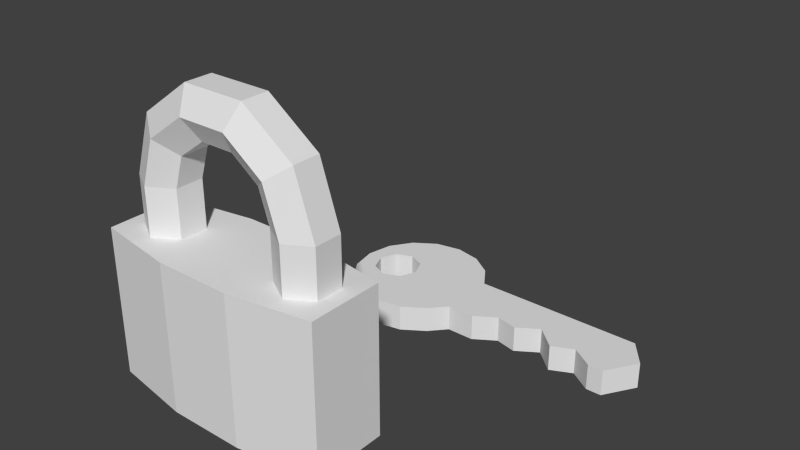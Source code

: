 # Source: crypto-lock.blend  (saved by Blender 2.72.0; exported with 4.5.12 LTS)
import bpy
from mathutils import Matrix  # noqa: F401  (used for matrix-valued properties, if any)

bpy.ops.wm.read_factory_settings(use_empty=True)
scene = bpy.context.scene
scene.name = 'Scene'

# ---- collections
col_collection_1 = bpy.data.collections.new('Collection 1'); scene.collection.children.link(col_collection_1)

# ---- materials (node trees are filled in below, after node groups)
mat_material = bpy.data.materials.new('Material')
mat_material.alpha_threshold = 0.0
mat_material.use_transparent_shadow = False
mat_material.roughness = 0.5
mat_material.line_color = (0.0, 0.0, 0.0, 1.0)

# ---- material node trees

# ---- world
world_world = bpy.data.worlds.new('World'); scene.world = world_world
world_world.color = (0.05088, 0.05088, 0.05088)
world_world.use_sun_shadow = False
world_world.sun_shadow_jitter_overblur = 0.0
world_world.cycles.sampling_method = 'MANUAL'
world_world.cycles.sample_map_resolution = 256

# ---- meshes
me_cube = bpy.data.meshes.new('Cube')
me_cube.from_pydata([(-1.386e-08, 2.566, 0.0), (-0.2167, 2.523, 0.0), (-0.4004, 2.4, 0.0), (-0.5231, 2.217, 0.0), (-0.5662, 2.0, 0.0), (-0.5231, 1.783, 0.0), (-0.4004, 1.6, 0.0), (-0.2167, 1.477, 0.0), (-9.935e-08, 1.434, 0.0), (0.2167, 1.477, 0.0), (0.4004, 1.6, 0.0), (0.5231, 1.737, 0.0), (0.5662, 2.0, 0.0), (0.5231, 2.217, 0.0), (0.4004, 2.4, 0.0), (0.2167, 2.523, 0.0), (1.95, 1.737, 0.0), (2.114, 2.0, 0.0), (1.95, 2.217, 0.0), (0.7514, 1.737, 0.0), (1.823, 1.737, -1.316e-10), (0.93, 1.853, -2.193e-11), (1.109, 1.812, -4.386e-11), (1.287, 1.928, -6.579e-11), (1.466, 1.767, -8.772e-11), (1.645, 1.853, -1.096e-10), (-0.2413, 2.197, 0.0), (-0.3804, 2.139, 0.0), (-0.4381, 2.0, 0.0), (-0.3804, 1.861, 0.0), (-0.2413, 1.803, 0.0), (-0.1021, 1.861, 0.0), (-0.04451, 2.0, 0.0), (-0.1021, 2.139, 0.0), (-0.2167, 2.523, 0.2183), (-1.386e-08, 2.566, 0.2183), (-0.4004, 2.4, 0.2183), (-0.5231, 2.217, 0.2183), (-0.5662, 2.0, 0.2183), (-0.5231, 1.783, 0.2183), (-0.4004, 1.6, 0.2183), (-0.2167, 1.477, 0.2183), (-9.935e-08, 1.434, 0.2183), (0.2167, 1.477, 0.2183), (0.4004, 1.6, 0.2183), (0.5231, 1.737, 0.2183), (0.5662, 2.0, 0.2183), (0.5231, 2.217, 0.2183), (0.4004, 2.4, 0.2183), (0.2167, 2.523, 0.2183), (2.114, 2.0, 0.2183), (1.95, 1.737, 0.2183), (1.95, 2.217, 0.2183), (0.7514, 1.737, 0.2183), (1.645, 1.853, 0.2183), (1.823, 1.737, 0.2183), (0.93, 1.853, 0.2183), (1.109, 1.812, 0.2183), (1.287, 1.928, 0.2183), (1.466, 1.767, 0.2183), (-0.3804, 2.139, 0.2183), (-0.2413, 2.197, 0.2183), (-0.4381, 2.0, 0.2183), (-0.3804, 1.861, 0.2183), (-0.2413, 1.803, 0.2183), (-0.1021, 1.861, 0.2183), (-0.04451, 2.0, 0.2183), (-0.1021, 2.139, 0.2183), (-1.0, -0.3164, 1.25), (-1.0, 0.3164, 1.25), (-1.0, -0.3164, 0.0), (-1.0, 0.3164, 0.0), (-0.3214, 0.4265, 1.25), (-0.3214, -0.4265, 1.25), (-0.3214, 0.4265, 0.0), (-0.3214, -0.4265, 0.0), (1.0, -0.3164, 1.25), (1.0, 0.3164, 1.25), (1.0, -0.3164, 0.0), (1.0, 0.3164, 0.0), (0.3214, 0.4265, 1.25), (0.3214, -0.4265, 1.25), (0.3214, 0.4265, 0.0), (0.3214, -0.4265, 0.0), (0.6607, 0.2334, 1.25), (0.4586, 0.1167, 1.25), (0.4586, -0.1167, 1.25), (0.6607, -0.2334, 1.25), (0.8628, -0.1167, 1.25), (0.8628, 0.1167, 1.25), (0.6607, 0.2334, 1.647), (0.4586, 0.1167, 1.647), (0.4586, -0.1167, 1.647), (0.6607, -0.2334, 1.647), (0.8628, -0.1167, 1.647), (0.8628, 0.1167, 1.647), (-0.6607, -0.2334, 1.25), (-0.4586, -0.1167, 1.25), (-0.4586, 0.1167, 1.25), (-0.6607, 0.2334, 1.25), (-0.8628, 0.1167, 1.25), (-0.8628, -0.1167, 1.25), (-0.6607, -0.2334, 1.647), (-0.4586, -0.1167, 1.647), (-0.4586, 0.1167, 1.647), (-0.6607, 0.2334, 1.647), (-0.8628, 0.1167, 1.647), (-0.8628, -0.1167, 1.647), (0.5345, 0.2334, 2.036), (0.371, 0.1167, 1.917), (0.371, -0.1167, 1.917), (0.5345, -0.2334, 2.036), (0.698, -0.1167, 2.155), (0.698, 0.1167, 2.155), (0.2042, 0.2334, 2.276), (0.1417, 0.1167, 2.084), (0.1417, -0.1167, 2.084), (0.2042, -0.2334, 2.276), (0.2666, -0.1167, 2.468), (0.2666, 0.1167, 2.468), (-0.2042, 0.2334, 2.276), (-0.1417, 0.1167, 2.084), (-0.1417, -0.1167, 2.084), (-0.2042, -0.2334, 2.276), (-0.2666, -0.1167, 2.468), (-0.2666, 0.1167, 2.468), (-0.5345, 0.2334, 2.036), (-0.371, 0.1167, 1.917), (-0.371, -0.1167, 1.917), (-0.5345, -0.2334, 2.036), (-0.698, -0.1167, 2.155), (-0.698, 0.1167, 2.155)], [], [(4, 28, 29, 6, 5), (18, 17, 16, 20, 25, 24, 23, 22, 21, 19, 11, 12, 13), (6, 29, 30, 8, 7), (8, 30, 31, 10, 9), (10, 31, 32, 12, 11), (12, 32, 33, 14, 13), (14, 33, 26, 0, 15), (0, 26, 27, 2, 1), (2, 27, 28, 4, 3), (38, 39, 40, 63, 62), (52, 47, 46, 45, 53, 56, 57, 58, 59, 54, 55, 51, 50), (40, 41, 42, 64, 63), (42, 43, 44, 65, 64), (44, 45, 46, 66, 65), (46, 47, 48, 67, 66), (48, 49, 35, 61, 67), (35, 34, 36, 60, 61), (36, 37, 38, 62, 60), (14, 15, 49, 48), (1, 2, 36, 34), (28, 27, 60, 62), (15, 0, 35, 49), (2, 3, 37, 36), (29, 28, 62, 63), (16, 17, 50, 51), (3, 4, 38, 37), (30, 29, 63, 64), (17, 18, 52, 50), (4, 5, 39, 38), (31, 30, 64, 65), (18, 13, 47, 52), (5, 6, 40, 39), (32, 31, 65, 66), (11, 19, 53, 45), (6, 7, 41, 40), (33, 32, 66, 67), (25, 20, 55, 54), (7, 8, 42, 41), (26, 33, 67, 61), (20, 16, 51, 55), (8, 9, 43, 42), (19, 21, 56, 53), (9, 10, 44, 43), (21, 22, 57, 56), (10, 11, 45, 44), (22, 23, 58, 57), (23, 24, 59, 58), (24, 25, 54, 59), (13, 14, 48, 47), (0, 1, 34, 35), (27, 26, 61, 60), (75, 73, 68, 70), (70, 68, 69, 71), (72, 74, 71, 69), (74, 75, 70, 71), (75, 83, 81, 73), (74, 82, 83, 75), (72, 80, 82, 74), (80, 81, 86, 85), (69, 68, 101, 100), (83, 78, 76, 81), (78, 79, 77, 76), (80, 77, 79, 82), (82, 79, 78, 83), (68, 73, 97, 96, 101), (76, 77, 89, 88), (73, 72, 98, 97), (81, 76, 88, 87, 86), (77, 80, 85, 84, 89), (72, 69, 100, 99, 98), (73, 81, 80, 72), (89, 84, 90, 95), (87, 88, 94, 93), (85, 86, 92, 91), (88, 89, 95, 94), (86, 87, 93, 92), (84, 85, 91, 90), (101, 96, 102, 107), (99, 100, 106, 105), (97, 98, 104, 103), (100, 101, 107, 106), (98, 99, 105, 104), (96, 97, 103, 102), (94, 95, 113, 112), (92, 93, 111, 110), (90, 91, 109, 108), (95, 90, 108, 113), (93, 94, 112, 111), (91, 92, 110, 109), (113, 108, 114, 119), (111, 112, 118, 117), (109, 110, 116, 115), (112, 113, 119, 118), (110, 111, 117, 116), (108, 109, 115, 114), (118, 119, 125, 124), (116, 117, 123, 122), (114, 115, 121, 120), (119, 114, 120, 125), (117, 118, 124, 123), (115, 116, 122, 121), (125, 120, 126, 131), (123, 124, 130, 129), (121, 122, 128, 127), (124, 125, 131, 130), (122, 123, 129, 128), (120, 121, 127, 126), (130, 131, 106, 107), (128, 129, 102, 103), (126, 127, 104, 105), (131, 126, 105, 106), (129, 130, 107, 102), (127, 128, 103, 104)])
_uv = me_cube.uv_layers.new(name='UVMap')
_uv.uv.foreach_set('vector', [0.9999, 0.07295, 0.9835, 0.07294, 0.976, 0.05503, 0.9786, 0.02142, 0.9944, 0.04506, 0.6761, 0.1007, 0.6551, 0.07283, 0.6761, 0.03893, 0.7533, 0.03761, 0.7663, 0.02949, 0.7757, 0.01882, 0.7921, 0.0245, 0.8073, 0.02235, 0.8177, 0.03041, 0.8304, 0.03898, 0.8598, 0.03899, 0.8542, 0.07289, 0.8598, 0.1008, 0.9786, 0.02142, 0.976, 0.05503, 0.9581, 0.04761, 0.9271, 5.638e-05, 0.955, 0.005612, 0.9271, 5.638e-05, 0.9581, 0.04761, 0.9402, 0.05502, 0.8756, 0.02138, 0.8992, 0.005593, 0.8756, 0.02138, 0.9402, 0.05502, 0.9328, 0.07292, 0.8542, 0.07289, 0.8598, 0.03899, 0.8542, 0.07289, 0.9328, 0.07292, 0.9402, 0.09083, 0.8755, 0.1244, 0.8598, 0.1008, 0.8755, 0.1244, 0.9402, 0.09083, 0.9581, 0.09825, 0.9271, 0.1458, 0.8992, 0.1402, 0.9271, 0.1458, 0.9581, 0.09825, 0.976, 0.09084, 0.9786, 0.1245, 0.9549, 0.1402, 0.9786, 0.1245, 0.976, 0.09084, 0.9835, 0.07294, 0.9999, 0.07295, 0.9944, 0.1008, 0.9999, 0.1568, 0.9944, 0.1847, 0.9786, 0.2083, 0.976, 0.1747, 0.9834, 0.1568, 0.6761, 0.1288, 0.8597, 0.1289, 0.8542, 0.1568, 0.8597, 0.1907, 0.8303, 0.1906, 0.8176, 0.1992, 0.8072, 0.2073, 0.792, 0.2051, 0.7756, 0.2108, 0.7662, 0.2001, 0.7532, 0.192, 0.6761, 0.1906, 0.655, 0.1567, 0.9786, 0.2083, 0.9549, 0.2241, 0.927, 0.2296, 0.9581, 0.1821, 0.976, 0.1747, 0.927, 0.2296, 0.8991, 0.2241, 0.8755, 0.2083, 0.9402, 0.1747, 0.9581, 0.1821, 0.8755, 0.2083, 0.8597, 0.1907, 0.8542, 0.1568, 0.9328, 0.1568, 0.9402, 0.1747, 0.8542, 0.1568, 0.8597, 0.1289, 0.8755, 0.1052, 0.9402, 0.1389, 0.9328, 0.1568, 0.8755, 0.1052, 0.8992, 0.08945, 0.9271, 0.08392, 0.9581, 0.1315, 0.9402, 0.1389, 0.9271, 0.08392, 0.955, 0.08947, 0.9786, 0.1053, 0.976, 0.1389, 0.9581, 0.1315, 0.9786, 0.1053, 0.9944, 0.1289, 0.9999, 0.1568, 0.9834, 0.1568, 0.976, 0.1389, 0.0285, 0.1005, 0.05693, 0.1005, 0.05692, 0.1286, 0.02849, 0.1286, 0.1138, 0.1005, 0.1422, 0.1005, 0.1422, 0.1286, 0.1138, 0.1286, 0.03146, 0.2662, 0.03041, 0.2751, 5.638e-05, 0.2893, 5.638e-05, 0.2542, 0.05693, 0.1005, 0.08536, 0.1005, 0.08535, 0.1286, 0.05692, 0.1286, 0.1422, 0.1005, 0.1706, 0.1005, 0.1706, 0.1286, 0.1422, 0.1286, 0.0389, 0.2606, 0.03146, 0.2662, 5.638e-05, 0.2542, 0.02527, 0.2298, 0.6013, 0.1007, 0.6412, 0.1007, 0.6412, 0.1288, 0.6013, 0.1288, 0.1706, 0.1005, 0.1991, 0.1006, 0.1991, 0.1286, 0.1706, 0.1286, 0.04848, 0.2619, 0.0389, 0.2606, 0.02527, 0.2298, 0.06023, 0.2302, 0.6412, 0.1007, 0.6761, 0.1007, 0.6761, 0.1288, 0.6412, 0.1288, 0.1991, 0.1006, 0.2275, 0.1006, 0.2275, 0.1287, 0.1991, 0.1286, 0.05473, 0.2687, 0.04848, 0.2619, 0.06023, 0.2302, 0.08508, 0.2545, 0.6761, 0.1007, 0.8598, 0.1008, 0.8597, 0.1289, 0.6761, 0.1288, 0.2275, 0.1006, 0.2559, 0.1006, 0.2559, 0.1287, 0.2275, 0.1287, 0.05368, 0.2776, 0.05473, 0.2687, 0.08508, 0.2545, 0.08508, 0.2896, 0.3933, 0.1006, 0.4227, 0.1006, 0.4227, 0.1287, 0.3933, 0.1287, 0.2559, 0.1006, 0.2844, 0.1006, 0.2844, 0.1287, 0.2559, 0.1287, 0.04624, 0.2832, 0.05368, 0.2776, 0.08508, 0.2896, 0.05987, 0.3141, 0.5575, 0.1007, 0.5849, 0.1007, 0.5849, 0.1288, 0.5575, 0.1288, 0.2844, 0.1006, 0.3128, 0.1006, 0.3128, 0.1287, 0.2844, 0.1287, 0.03665, 0.2819, 0.04624, 0.2832, 0.05987, 0.3141, 0.02491, 0.3136, 0.5849, 0.1007, 0.6013, 0.1007, 0.6013, 0.1288, 0.5849, 0.1288, 0.3128, 0.1006, 0.3412, 0.1006, 0.3412, 0.1287, 0.3128, 0.1287, 0.4227, 0.1006, 0.4501, 0.1006, 0.4501, 0.1287, 0.4227, 0.1287, 0.3412, 0.1006, 0.3697, 0.1006, 0.3696, 0.1287, 0.3412, 0.1287, 0.4501, 0.1006, 0.4737, 0.1006, 0.4737, 0.1287, 0.4501, 0.1287, 0.3697, 0.1006, 0.3933, 0.1006, 0.3933, 0.1287, 0.3696, 0.1287, 0.4737, 0.1006, 0.5011, 0.1007, 0.5011, 0.1287, 0.4737, 0.1287, 0.5011, 0.1007, 0.532, 0.1007, 0.532, 0.1288, 0.5011, 0.1287, 0.532, 0.1007, 0.5575, 0.1007, 0.5575, 0.1288, 0.532, 0.1288, 6.606e-05, 0.1005, 0.0285, 0.1005, 0.02849, 0.1286, 5.638e-05, 0.1286, 0.08536, 0.1005, 0.1138, 0.1005, 0.1138, 0.1286, 0.08535, 0.1286, 0.03041, 0.2751, 0.03665, 0.2819, 0.02491, 0.3136, 5.638e-05, 0.2893, 0.0, 0.0, 0.0, 0.0, 0.0, 0.0, 0.0, 0.0, 0.0, 0.0, 0.0, 0.0, 0.0, 0.0, 0.0, 0.0, 0.0, 0.0, 0.0, 0.0, 0.0, 0.0, 0.0, 0.0, 0.0, 0.0, 0.0, 0.0, 0.0, 0.0, 0.0, 0.0, 0.0, 0.0, 0.0, 0.0, 0.0, 0.0, 0.0, 0.0, 0.0, 0.0, 0.0, 0.0, 0.0, 0.0, 0.0, 0.0, 0.0, 0.0, 0.0, 0.0, 0.0, 0.0, 0.0, 0.0, 0.0, 0.0, 0.0, 0.0, 0.0, 0.0, 0.0, 0.0, 0.0, 0.0, 0.0, 0.0, 0.0, 0.0, 0.0, 0.0, 0.0, 0.0, 0.0, 0.0, 0.0, 0.0, 0.0, 0.0, 0.0, 0.0, 0.0, 0.0, 0.0, 0.0, 0.0, 0.0, 0.0, 0.0, 0.0, 0.0, 0.0, 0.0, 0.0, 0.0, 0.0, 0.0, 0.0, 0.0, 0.0, 0.0, 0.0, 0.0, 0.0, 0.0, 0.0, 0.0, 0.0, 0.0, 0.0, 0.0, 0.0, 0.0, 0.0, 0.0, 0.0, 0.0, 0.0, 0.0, 0.0, 0.0, 0.0, 0.0, 0.0, 0.0, 0.0, 0.0, 0.0, 0.0, 0.0, 0.0, 0.0, 0.0, 0.0, 0.0, 0.0, 0.0, 0.0, 0.0, 0.0, 0.0, 0.0, 0.0, 0.0, 0.0, 0.0, 0.0, 0.0, 0.0, 0.0, 0.0, 0.0, 0.0, 0.0, 0.0, 0.0, 0.0, 0.0, 0.0, 0.0, 0.0, 0.0, 0.0, 0.0, 0.0, 0.0, 0.0, 0.0, 0.0, 0.0, 0.0, 0.0, 0.0, 0.0, 0.0, 0.0, 0.0, 0.0, 0.0, 0.0, 0.0, 0.0, 0.0, 0.0, 0.0, 0.0, 0.0, 0.0, 0.0, 0.0, 0.0, 0.0, 0.0, 0.0, 0.0, 0.0, 0.0, 0.0, 0.0, 0.0, 0.0, 0.0, 0.0, 0.0, 0.0, 0.0, 0.0, 0.0, 0.0, 0.0, 0.0, 0.0, 0.0, 0.0, 0.0, 0.0, 0.0, 0.0, 0.0, 0.0, 0.0, 0.0, 0.0, 0.0, 0.0, 0.0, 0.0, 0.0, 0.0, 0.0, 0.0, 0.0, 0.0, 0.0, 0.0, 0.0, 0.0, 0.0, 0.0, 0.0, 0.0, 0.0, 0.0, 0.0, 0.0, 0.0, 0.0, 0.0, 0.0, 0.0, 0.0, 0.0, 0.0, 0.0, 0.0, 0.0, 0.0, 0.0, 0.0, 0.0, 0.0, 0.0, 0.0, 0.0, 0.0, 0.0, 0.0, 0.0, 0.0, 0.0, 0.0, 0.0, 0.0, 0.0, 0.0, 0.0, 0.0, 0.0, 0.0, 0.0, 0.0, 0.0, 0.0, 0.0, 0.0, 0.0, 0.0, 0.0, 0.0, 0.0, 0.0, 0.0, 0.0, 0.0, 0.0, 0.0, 0.0, 0.0, 0.0, 0.0, 0.0, 0.0, 0.0, 0.0, 0.0, 0.0, 0.0, 0.0, 0.0, 0.0, 0.0, 0.0, 0.0, 0.0, 0.0, 0.0, 0.0, 0.0, 0.0, 0.0, 0.0, 0.0, 0.0, 0.0, 0.0, 0.0, 0.0, 0.0, 0.0, 0.0, 0.0, 0.0, 0.0, 0.0, 0.0, 0.0, 0.0, 0.0, 0.0, 0.0, 0.0, 0.0, 0.0, 0.0, 0.0, 0.0, 0.0, 0.0, 0.0, 0.0, 0.0, 0.0, 0.0, 0.0, 0.0, 0.0, 0.0, 0.0, 0.0, 0.0, 0.0, 0.0, 0.0, 0.0, 0.0, 0.0, 0.0, 0.0, 0.0, 0.0, 0.0, 0.0, 0.0, 0.0, 0.0, 0.0, 0.0, 0.0, 0.0, 0.0, 0.0, 0.0, 0.0, 0.0, 0.0, 0.0, 0.0, 0.0, 0.0, 0.0, 0.0, 0.0, 0.0, 0.0, 0.0, 0.0, 0.0, 0.0, 0.0, 0.0, 0.0, 0.0, 0.0, 0.0, 0.0, 0.0, 0.0, 0.0, 0.0, 0.0, 0.0, 0.0, 0.0, 0.0, 0.0, 0.0, 0.0, 0.0, 0.0, 0.0, 0.0, 0.0, 0.0, 0.0, 0.0, 0.0, 0.0, 0.0, 0.0, 0.0, 0.0, 0.0, 0.0, 0.0, 0.0, 0.0, 0.0, 0.0, 0.0, 0.0, 0.0, 0.0, 0.0, 0.0, 0.0, 0.0, 0.0, 0.0, 0.0, 0.0, 0.0, 0.0, 0.0, 0.0, 0.0, 0.0, 0.0, 0.0, 0.0, 0.0, 0.0, 0.0, 0.0, 0.0, 0.0, 0.0, 0.0, 0.0, 0.0, 0.0, 0.0, 0.0, 0.0, 0.0, 0.0, 0.0, 0.0, 0.0, 0.0, 0.0, 0.0, 0.0, 0.0, 0.0, 0.0, 0.0, 0.0, 0.0, 0.0, 0.0, 0.0, 0.0, 0.0, 0.0, 0.0, 0.0, 0.0, 0.0, 0.0, 0.0, 0.0, 0.0, 0.0])
me_cube.materials.append(mat_material)
me_cube.use_remesh_preserve_volume = False
me_cube.use_remesh_preserve_attributes = False
me_cube.use_mirror_vertex_groups = False
me_cube.update()

# ---- objects
ob_cube = bpy.data.objects.new('Cube', me_cube)

# ---- transforms, parenting, visibility, modifiers, constraints
ob_cube.location = (0.0, 0.0, 0.0)
ob_cube.lock_rotations_4d = False
ob_cube.empty_display_type = 'ARROWS'
ob_cube.lineart.crease_threshold = 0.0

# ---- collection membership
col_collection_1.objects.link(ob_cube)

# ---- scene / render settings (as saved in the file)
scene.frame_start = 1; scene.frame_end = 250; scene.frame_set(1)
scene.render.engine = 'BLENDER_EEVEE_NEXT'
scene.render.resolution_percentage = 50
scene.render.dither_intensity = 0.0
scene.cycles.use_denoising = False
scene.cycles.samples = 10
scene.cycles.sampling_pattern = 'TABULATED_SOBOL'
scene.cycles.light_sampling_threshold = 0.0
scene.cycles.use_adaptive_sampling = False
scene.cycles.use_light_tree = False
scene.cycles.blur_glossy = 0.0
scene.cycles.pixel_filter_type = 'GAUSSIAN'
scene.cycles.sample_clamp_indirect = 0.0
scene.view_settings.view_transform = 'Standard'
bpy.context.view_layer.update()

# ---- added for rendering (the .blend has no active camera and no usable light): camera, sun
cam_auto = bpy.data.cameras.new('AutoCamera')
cam_auto.lens = 50.0
cam_auto.sensor_width = 36.0
cam_auto.clip_end = 1000.0
ob_auto_camera = bpy.data.objects.new('AutoCamera', cam_auto)
scene.collection.objects.link(ob_auto_camera)
ob_auto_camera.location = (5.15908, -4.45285, 4.91583)
ob_auto_camera.rotation_euler = (1.09748, -7.21219e-08, 0.694738)
scene.camera = ob_auto_camera
light_auto_sun = bpy.data.lights.new('AutoSun', 'SUN')
light_auto_sun.energy = 3.0
light_auto_sun.angle = 0.0523599
ob_auto_sun = bpy.data.objects.new('AutoSun', light_auto_sun)
scene.collection.objects.link(ob_auto_sun)
ob_auto_sun.rotation_euler = (0.872665, 0.174533, 0.523599)
bpy.context.view_layer.update()
